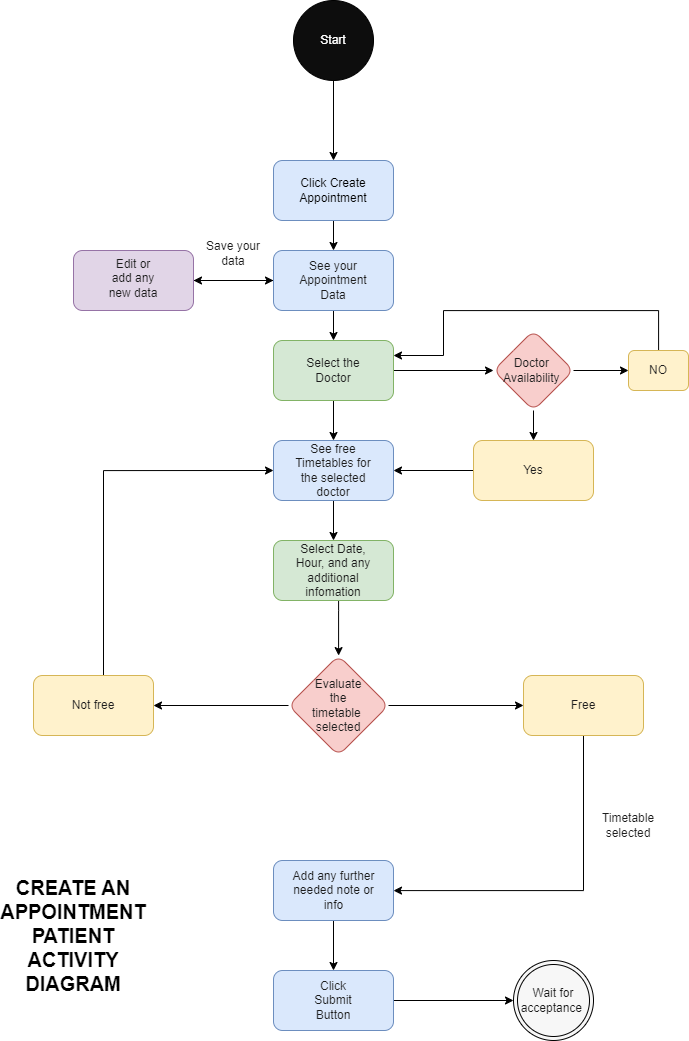

The diagram above was exported from draw.io. Its source (the exported page's mxGraphModel, read from the mxfile embedded in the PNG):
<mxGraphModel dx="1444" dy="751" grid="1" gridSize="10" guides="1" tooltips="1" connect="1" arrows="1" fold="1" page="1" pageScale="1" pageWidth="850" pageHeight="1100" math="0" shadow="0">
  <root>
    <mxCell id="0" />
    <mxCell id="1" parent="0" />
    <mxCell id="YtT6xM3l4SoggZUKtWGG-4" style="edgeStyle=orthogonalEdgeStyle;rounded=0;orthogonalLoop=1;jettySize=auto;html=1;entryX=0.5;entryY=0;entryDx=0;entryDy=0;" edge="1" parent="1" source="YtT6xM3l4SoggZUKtWGG-1" target="YtT6xM3l4SoggZUKtWGG-3">
      <mxGeometry relative="1" as="geometry" />
    </mxCell>
    <mxCell id="YtT6xM3l4SoggZUKtWGG-1" value="" style="ellipse;whiteSpace=wrap;html=1;aspect=fixed;fillColor=#0D0D0D;" vertex="1" parent="1">
      <mxGeometry x="380" y="20" width="80" height="80" as="geometry" />
    </mxCell>
    <mxCell id="YtT6xM3l4SoggZUKtWGG-6" value="" style="edgeStyle=orthogonalEdgeStyle;rounded=0;orthogonalLoop=1;jettySize=auto;html=1;" edge="1" parent="1" source="YtT6xM3l4SoggZUKtWGG-3" target="YtT6xM3l4SoggZUKtWGG-5">
      <mxGeometry relative="1" as="geometry" />
    </mxCell>
    <mxCell id="YtT6xM3l4SoggZUKtWGG-3" value="" style="rounded=1;whiteSpace=wrap;html=1;fillColor=#dae8fc;strokeColor=#6c8ebf;" vertex="1" parent="1">
      <mxGeometry x="360" y="180" width="120" height="60" as="geometry" />
    </mxCell>
    <mxCell id="YtT6xM3l4SoggZUKtWGG-8" value="" style="edgeStyle=orthogonalEdgeStyle;rounded=0;orthogonalLoop=1;jettySize=auto;html=1;" edge="1" parent="1" source="YtT6xM3l4SoggZUKtWGG-5" target="YtT6xM3l4SoggZUKtWGG-7">
      <mxGeometry relative="1" as="geometry" />
    </mxCell>
    <mxCell id="YtT6xM3l4SoggZUKtWGG-38" style="edgeStyle=orthogonalEdgeStyle;rounded=0;orthogonalLoop=1;jettySize=auto;html=1;fontColor=#000000;" edge="1" parent="1" source="YtT6xM3l4SoggZUKtWGG-5">
      <mxGeometry relative="1" as="geometry">
        <mxPoint x="279.9999999999999" y="300" as="targetPoint" />
      </mxGeometry>
    </mxCell>
    <mxCell id="YtT6xM3l4SoggZUKtWGG-5" value="" style="whiteSpace=wrap;html=1;fillColor=#dae8fc;rounded=1;strokeColor=#6c8ebf;" vertex="1" parent="1">
      <mxGeometry x="360" y="270" width="120" height="60" as="geometry" />
    </mxCell>
    <mxCell id="YtT6xM3l4SoggZUKtWGG-11" value="" style="edgeStyle=orthogonalEdgeStyle;rounded=0;orthogonalLoop=1;jettySize=auto;html=1;" edge="1" parent="1" source="YtT6xM3l4SoggZUKtWGG-7" target="YtT6xM3l4SoggZUKtWGG-10">
      <mxGeometry relative="1" as="geometry" />
    </mxCell>
    <mxCell id="YtT6xM3l4SoggZUKtWGG-29" value="" style="edgeStyle=orthogonalEdgeStyle;rounded=0;orthogonalLoop=1;jettySize=auto;html=1;" edge="1" parent="1" source="YtT6xM3l4SoggZUKtWGG-7" target="YtT6xM3l4SoggZUKtWGG-28">
      <mxGeometry relative="1" as="geometry" />
    </mxCell>
    <mxCell id="YtT6xM3l4SoggZUKtWGG-7" value="" style="whiteSpace=wrap;html=1;fillColor=#d5e8d4;rounded=1;strokeColor=#82b366;" vertex="1" parent="1">
      <mxGeometry x="360" y="360" width="120" height="60" as="geometry" />
    </mxCell>
    <mxCell id="YtT6xM3l4SoggZUKtWGG-14" value="" style="edgeStyle=orthogonalEdgeStyle;rounded=0;orthogonalLoop=1;jettySize=auto;html=1;" edge="1" parent="1" source="YtT6xM3l4SoggZUKtWGG-10" target="YtT6xM3l4SoggZUKtWGG-12">
      <mxGeometry relative="1" as="geometry" />
    </mxCell>
    <mxCell id="YtT6xM3l4SoggZUKtWGG-10" value="" style="whiteSpace=wrap;html=1;fillColor=#dae8fc;rounded=1;strokeColor=#6c8ebf;" vertex="1" parent="1">
      <mxGeometry x="360" y="460" width="120" height="60" as="geometry" />
    </mxCell>
    <mxCell id="YtT6xM3l4SoggZUKtWGG-16" value="" style="edgeStyle=orthogonalEdgeStyle;rounded=0;orthogonalLoop=1;jettySize=auto;html=1;" edge="1" parent="1" source="YtT6xM3l4SoggZUKtWGG-12" target="YtT6xM3l4SoggZUKtWGG-15">
      <mxGeometry relative="1" as="geometry">
        <Array as="points">
          <mxPoint x="425" y="630" />
          <mxPoint x="425" y="630" />
        </Array>
      </mxGeometry>
    </mxCell>
    <mxCell id="YtT6xM3l4SoggZUKtWGG-12" value="" style="whiteSpace=wrap;html=1;fillColor=#d5e8d4;rounded=1;strokeColor=#82b366;" vertex="1" parent="1">
      <mxGeometry x="360" y="560" width="120" height="60" as="geometry" />
    </mxCell>
    <mxCell id="YtT6xM3l4SoggZUKtWGG-17" style="edgeStyle=orthogonalEdgeStyle;rounded=0;orthogonalLoop=1;jettySize=auto;html=1;" edge="1" parent="1" source="YtT6xM3l4SoggZUKtWGG-15" target="YtT6xM3l4SoggZUKtWGG-18">
      <mxGeometry relative="1" as="geometry">
        <mxPoint x="670" y="730" as="targetPoint" />
      </mxGeometry>
    </mxCell>
    <mxCell id="YtT6xM3l4SoggZUKtWGG-20" value="" style="edgeStyle=orthogonalEdgeStyle;rounded=0;orthogonalLoop=1;jettySize=auto;html=1;" edge="1" parent="1" source="YtT6xM3l4SoggZUKtWGG-15" target="YtT6xM3l4SoggZUKtWGG-19">
      <mxGeometry relative="1" as="geometry" />
    </mxCell>
    <mxCell id="YtT6xM3l4SoggZUKtWGG-15" value="" style="rhombus;whiteSpace=wrap;html=1;fillColor=#f8cecc;rounded=1;strokeColor=#b85450;" vertex="1" parent="1">
      <mxGeometry x="375" y="675" width="100" height="100" as="geometry" />
    </mxCell>
    <mxCell id="YtT6xM3l4SoggZUKtWGG-21" style="edgeStyle=orthogonalEdgeStyle;rounded=0;orthogonalLoop=1;jettySize=auto;html=1;" edge="1" parent="1" source="YtT6xM3l4SoggZUKtWGG-18" target="YtT6xM3l4SoggZUKtWGG-22">
      <mxGeometry relative="1" as="geometry">
        <mxPoint x="490" y="910" as="targetPoint" />
        <Array as="points">
          <mxPoint x="670" y="910" />
        </Array>
      </mxGeometry>
    </mxCell>
    <mxCell id="YtT6xM3l4SoggZUKtWGG-18" value="" style="rounded=1;whiteSpace=wrap;html=1;fillColor=#fff2cc;strokeColor=#d6b656;" vertex="1" parent="1">
      <mxGeometry x="610" y="695" width="120" height="60" as="geometry" />
    </mxCell>
    <mxCell id="YtT6xM3l4SoggZUKtWGG-27" style="edgeStyle=orthogonalEdgeStyle;rounded=0;orthogonalLoop=1;jettySize=auto;html=1;entryX=0;entryY=0.5;entryDx=0;entryDy=0;" edge="1" parent="1" source="YtT6xM3l4SoggZUKtWGG-19" target="YtT6xM3l4SoggZUKtWGG-10">
      <mxGeometry relative="1" as="geometry">
        <Array as="points">
          <mxPoint x="190" y="490" />
        </Array>
      </mxGeometry>
    </mxCell>
    <mxCell id="YtT6xM3l4SoggZUKtWGG-19" value="" style="whiteSpace=wrap;html=1;fillColor=#fff2cc;rounded=1;strokeColor=#d6b656;" vertex="1" parent="1">
      <mxGeometry x="120" y="695" width="120" height="60" as="geometry" />
    </mxCell>
    <mxCell id="YtT6xM3l4SoggZUKtWGG-24" style="edgeStyle=orthogonalEdgeStyle;rounded=0;orthogonalLoop=1;jettySize=auto;html=1;entryX=0.5;entryY=0;entryDx=0;entryDy=0;" edge="1" parent="1" source="YtT6xM3l4SoggZUKtWGG-22" target="YtT6xM3l4SoggZUKtWGG-23">
      <mxGeometry relative="1" as="geometry" />
    </mxCell>
    <mxCell id="YtT6xM3l4SoggZUKtWGG-22" value="" style="rounded=1;whiteSpace=wrap;html=1;fillColor=#dae8fc;strokeColor=#6c8ebf;" vertex="1" parent="1">
      <mxGeometry x="360" y="880" width="120" height="60" as="geometry" />
    </mxCell>
    <mxCell id="YtT6xM3l4SoggZUKtWGG-25" style="edgeStyle=orthogonalEdgeStyle;rounded=0;orthogonalLoop=1;jettySize=auto;html=1;" edge="1" parent="1" source="YtT6xM3l4SoggZUKtWGG-23">
      <mxGeometry relative="1" as="geometry">
        <mxPoint x="600" y="1020" as="targetPoint" />
      </mxGeometry>
    </mxCell>
    <mxCell id="YtT6xM3l4SoggZUKtWGG-23" value="" style="whiteSpace=wrap;html=1;fillColor=#dae8fc;rounded=1;strokeColor=#6c8ebf;" vertex="1" parent="1">
      <mxGeometry x="360" y="990" width="120" height="60" as="geometry" />
    </mxCell>
    <mxCell id="YtT6xM3l4SoggZUKtWGG-31" value="" style="edgeStyle=orthogonalEdgeStyle;rounded=0;orthogonalLoop=1;jettySize=auto;html=1;" edge="1" parent="1" source="YtT6xM3l4SoggZUKtWGG-28" target="YtT6xM3l4SoggZUKtWGG-30">
      <mxGeometry relative="1" as="geometry" />
    </mxCell>
    <mxCell id="YtT6xM3l4SoggZUKtWGG-33" value="" style="edgeStyle=orthogonalEdgeStyle;rounded=0;orthogonalLoop=1;jettySize=auto;html=1;" edge="1" parent="1" source="YtT6xM3l4SoggZUKtWGG-28" target="YtT6xM3l4SoggZUKtWGG-32">
      <mxGeometry relative="1" as="geometry" />
    </mxCell>
    <mxCell id="YtT6xM3l4SoggZUKtWGG-28" value="" style="rhombus;whiteSpace=wrap;html=1;fillColor=#f8cecc;rounded=1;strokeColor=#b85450;" vertex="1" parent="1">
      <mxGeometry x="580" y="350" width="80" height="80" as="geometry" />
    </mxCell>
    <mxCell id="YtT6xM3l4SoggZUKtWGG-52" style="edgeStyle=orthogonalEdgeStyle;rounded=0;orthogonalLoop=1;jettySize=auto;html=1;entryX=1;entryY=0.5;entryDx=0;entryDy=0;fontColor=#000000;" edge="1" parent="1" source="YtT6xM3l4SoggZUKtWGG-30" target="YtT6xM3l4SoggZUKtWGG-10">
      <mxGeometry relative="1" as="geometry" />
    </mxCell>
    <mxCell id="YtT6xM3l4SoggZUKtWGG-30" value="" style="whiteSpace=wrap;html=1;fillColor=#fff2cc;rounded=1;strokeColor=#d6b656;" vertex="1" parent="1">
      <mxGeometry x="560" y="460" width="120" height="60" as="geometry" />
    </mxCell>
    <mxCell id="YtT6xM3l4SoggZUKtWGG-51" style="edgeStyle=orthogonalEdgeStyle;rounded=0;orthogonalLoop=1;jettySize=auto;html=1;entryX=1;entryY=0.25;entryDx=0;entryDy=0;fontColor=#000000;" edge="1" parent="1" source="YtT6xM3l4SoggZUKtWGG-32" target="YtT6xM3l4SoggZUKtWGG-7">
      <mxGeometry relative="1" as="geometry">
        <Array as="points">
          <mxPoint x="745" y="330" />
          <mxPoint x="530" y="330" />
          <mxPoint x="530" y="375" />
        </Array>
      </mxGeometry>
    </mxCell>
    <mxCell id="YtT6xM3l4SoggZUKtWGG-32" value="" style="whiteSpace=wrap;html=1;fillColor=#fff2cc;rounded=1;strokeColor=#d6b656;direction=south;" vertex="1" parent="1">
      <mxGeometry x="715" y="370" width="60" height="40" as="geometry" />
    </mxCell>
    <mxCell id="YtT6xM3l4SoggZUKtWGG-34" value="" style="ellipse;shape=doubleEllipse;whiteSpace=wrap;html=1;aspect=fixed;fillColor=#F7F7F7;" vertex="1" parent="1">
      <mxGeometry x="600" y="980" width="80" height="80" as="geometry" />
    </mxCell>
    <mxCell id="YtT6xM3l4SoggZUKtWGG-35" value="Start" style="text;strokeColor=none;align=center;fillColor=none;html=1;verticalAlign=middle;whiteSpace=wrap;rounded=0;fontColor=#FFFFFF;" vertex="1" parent="1">
      <mxGeometry x="390" y="45" width="60" height="30" as="geometry" />
    </mxCell>
    <mxCell id="YtT6xM3l4SoggZUKtWGG-36" value="Click Create Appointment" style="text;strokeColor=none;align=center;fillColor=none;html=1;verticalAlign=middle;whiteSpace=wrap;rounded=0;fontColor=#000000;" vertex="1" parent="1">
      <mxGeometry x="390" y="195" width="60" height="30" as="geometry" />
    </mxCell>
    <mxCell id="YtT6xM3l4SoggZUKtWGG-37" value="See your Appointment Data" style="text;strokeColor=none;align=center;fillColor=none;html=1;verticalAlign=middle;whiteSpace=wrap;rounded=0;fontColor=#1C1C1C;" vertex="1" parent="1">
      <mxGeometry x="390" y="285" width="60" height="30" as="geometry" />
    </mxCell>
    <mxCell id="YtT6xM3l4SoggZUKtWGG-42" style="edgeStyle=orthogonalEdgeStyle;rounded=0;orthogonalLoop=1;jettySize=auto;html=1;entryX=0;entryY=0.5;entryDx=0;entryDy=0;fontColor=#000000;" edge="1" parent="1" source="YtT6xM3l4SoggZUKtWGG-40" target="YtT6xM3l4SoggZUKtWGG-5">
      <mxGeometry relative="1" as="geometry" />
    </mxCell>
    <mxCell id="YtT6xM3l4SoggZUKtWGG-40" value="" style="rounded=1;whiteSpace=wrap;html=1;fillColor=#e1d5e7;strokeColor=#9673a6;" vertex="1" parent="1">
      <mxGeometry x="160" y="270" width="120" height="60" as="geometry" />
    </mxCell>
    <mxCell id="YtT6xM3l4SoggZUKtWGG-41" value="Edit or add any new data" style="text;strokeColor=none;align=center;fillColor=none;html=1;verticalAlign=middle;whiteSpace=wrap;rounded=0;fontColor=#1C1C1C;" vertex="1" parent="1">
      <mxGeometry x="190" y="285" width="60" height="25" as="geometry" />
    </mxCell>
    <mxCell id="YtT6xM3l4SoggZUKtWGG-43" value="Save your data" style="text;strokeColor=none;align=center;fillColor=none;html=1;verticalAlign=middle;whiteSpace=wrap;rounded=0;fontColor=#1C1C1C;" vertex="1" parent="1">
      <mxGeometry x="290" y="260" width="60" height="25" as="geometry" />
    </mxCell>
    <mxCell id="YtT6xM3l4SoggZUKtWGG-44" value="Select the Doctor" style="text;strokeColor=none;align=center;fillColor=none;html=1;verticalAlign=middle;whiteSpace=wrap;rounded=0;fontColor=#1C1C1C;" vertex="1" parent="1">
      <mxGeometry x="390" y="375" width="60" height="30" as="geometry" />
    </mxCell>
    <mxCell id="YtT6xM3l4SoggZUKtWGG-45" value="Doctor&amp;nbsp;&lt;br&gt;Availability&amp;nbsp;" style="text;strokeColor=none;align=center;fillColor=none;html=1;verticalAlign=middle;whiteSpace=wrap;rounded=0;fontColor=#1C1C1C;" vertex="1" parent="1">
      <mxGeometry x="590" y="375" width="60" height="30" as="geometry" />
    </mxCell>
    <mxCell id="YtT6xM3l4SoggZUKtWGG-46" value="Yes" style="text;strokeColor=none;align=center;fillColor=none;html=1;verticalAlign=middle;whiteSpace=wrap;rounded=0;fontColor=#1C1C1C;" vertex="1" parent="1">
      <mxGeometry x="590" y="475" width="60" height="30" as="geometry" />
    </mxCell>
    <mxCell id="YtT6xM3l4SoggZUKtWGG-47" value="NO" style="text;strokeColor=none;align=center;fillColor=none;html=1;verticalAlign=middle;whiteSpace=wrap;rounded=0;fontColor=#1C1C1C;" vertex="1" parent="1">
      <mxGeometry x="715" y="375" width="60" height="30" as="geometry" />
    </mxCell>
    <mxCell id="YtT6xM3l4SoggZUKtWGG-48" value="See free Timetables for the selected doctor" style="text;strokeColor=none;align=center;fillColor=none;html=1;verticalAlign=middle;whiteSpace=wrap;rounded=0;fontColor=#1C1C1C;" vertex="1" parent="1">
      <mxGeometry x="380" y="475" width="80" height="30" as="geometry" />
    </mxCell>
    <mxCell id="YtT6xM3l4SoggZUKtWGG-53" value="Select Date, Hour, and any additional infomation" style="text;strokeColor=none;align=center;fillColor=none;html=1;verticalAlign=middle;whiteSpace=wrap;rounded=0;fontColor=#1C1C1C;" vertex="1" parent="1">
      <mxGeometry x="380" y="575" width="80" height="30" as="geometry" />
    </mxCell>
    <mxCell id="YtT6xM3l4SoggZUKtWGG-54" value="Evaluate the&lt;br&gt;timetable&amp;nbsp;&lt;br&gt;selected" style="text;strokeColor=none;align=center;fillColor=none;html=1;verticalAlign=middle;whiteSpace=wrap;rounded=0;fontColor=#1C1C1C;" vertex="1" parent="1">
      <mxGeometry x="395" y="710" width="60" height="30" as="geometry" />
    </mxCell>
    <mxCell id="YtT6xM3l4SoggZUKtWGG-55" value="Not free" style="text;strokeColor=none;align=center;fillColor=none;html=1;verticalAlign=middle;whiteSpace=wrap;rounded=0;fontColor=#1C1C1C;" vertex="1" parent="1">
      <mxGeometry x="150" y="710" width="60" height="30" as="geometry" />
    </mxCell>
    <mxCell id="YtT6xM3l4SoggZUKtWGG-56" value="Free" style="text;strokeColor=none;align=center;fillColor=none;html=1;verticalAlign=middle;whiteSpace=wrap;rounded=0;fontColor=#1C1C1C;" vertex="1" parent="1">
      <mxGeometry x="645" y="710" width="50" height="30" as="geometry" />
    </mxCell>
    <mxCell id="YtT6xM3l4SoggZUKtWGG-57" value="Timetable selected" style="text;strokeColor=none;align=center;fillColor=none;html=1;verticalAlign=middle;whiteSpace=wrap;rounded=0;fontColor=#1C1C1C;" vertex="1" parent="1">
      <mxGeometry x="690" y="830" width="50" height="30" as="geometry" />
    </mxCell>
    <mxCell id="YtT6xM3l4SoggZUKtWGG-59" value="Click Submit Button" style="text;strokeColor=none;align=center;fillColor=none;html=1;verticalAlign=middle;whiteSpace=wrap;rounded=0;fontColor=#1C1C1C;" vertex="1" parent="1">
      <mxGeometry x="395" y="1005" width="50" height="30" as="geometry" />
    </mxCell>
    <mxCell id="YtT6xM3l4SoggZUKtWGG-60" value="Add any further needed note or info" style="text;strokeColor=none;align=center;fillColor=none;html=1;verticalAlign=middle;whiteSpace=wrap;rounded=0;fontColor=#1C1C1C;" vertex="1" parent="1">
      <mxGeometry x="377.5" y="895" width="85" height="30" as="geometry" />
    </mxCell>
    <mxCell id="YtT6xM3l4SoggZUKtWGG-61" value="Wait for acceptance&amp;nbsp;" style="text;strokeColor=none;align=center;fillColor=none;html=1;verticalAlign=middle;whiteSpace=wrap;rounded=0;fontColor=#1C1C1C;" vertex="1" parent="1">
      <mxGeometry x="615" y="1005" width="50" height="30" as="geometry" />
    </mxCell>
    <mxCell id="YtT6xM3l4SoggZUKtWGG-62" value="CREATE AN APPOINTMENT&lt;br style=&quot;font-size: 20px;&quot;&gt;PATIENT ACTIVITY DIAGRAM" style="text;strokeColor=none;align=center;fillColor=none;html=1;verticalAlign=middle;whiteSpace=wrap;rounded=0;fontColor=#000000;fontSize=20;fontStyle=1" vertex="1" parent="1">
      <mxGeometry x="130" y="940" width="60" height="30" as="geometry" />
    </mxCell>
  </root>
</mxGraphModel>